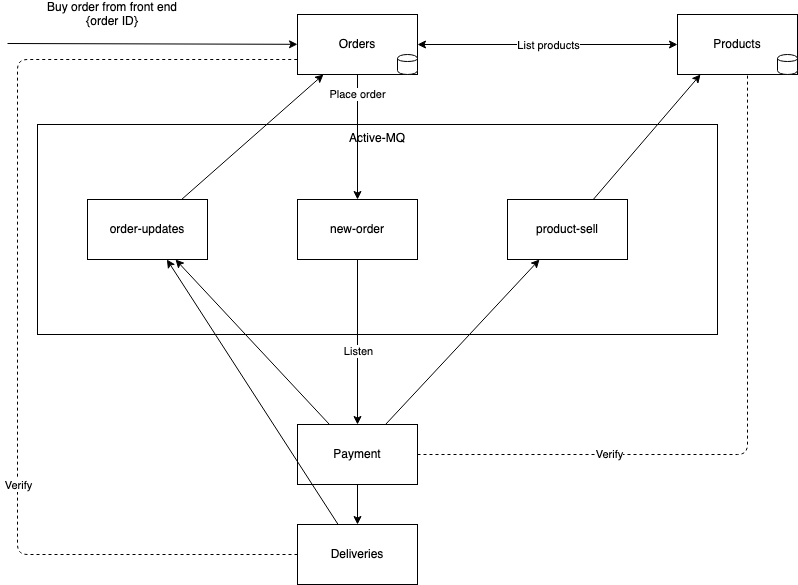

The diagram above was exported from draw.io. Its source (the exported page's mxGraphModel, read from the mxfile embedded in the PNG):
<mxGraphModel dx="1809" dy="929" grid="1" gridSize="10" guides="1" tooltips="1" connect="1" arrows="1" fold="1" page="1" pageScale="1" pageWidth="1169" pageHeight="827" math="0" shadow="0">
  <root>
    <mxCell id="0" />
    <mxCell id="1" parent="0" />
    <mxCell id="eBB5808tcmyJhQ_sOdzx-3" value="Deliveries" style="rounded=0;whiteSpace=wrap;html=1;" vertex="1" parent="1">
      <mxGeometry x="360" y="550" width="120" height="60" as="geometry" />
    </mxCell>
    <mxCell id="eBB5808tcmyJhQ_sOdzx-4" value="Active-MQ" style="rounded=0;whiteSpace=wrap;html=1;horizontal=1;verticalAlign=top;" vertex="1" parent="1">
      <mxGeometry x="100" y="150" width="680" height="210" as="geometry" />
    </mxCell>
    <mxCell id="eBB5808tcmyJhQ_sOdzx-7" value="" style="group" vertex="1" connectable="0" parent="1">
      <mxGeometry x="740" y="40" width="120" height="60" as="geometry" />
    </mxCell>
    <mxCell id="eBB5808tcmyJhQ_sOdzx-1" value="&lt;div&gt;Products&lt;/div&gt;" style="rounded=0;whiteSpace=wrap;html=1;" vertex="1" parent="eBB5808tcmyJhQ_sOdzx-7">
      <mxGeometry width="120" height="60" as="geometry" />
    </mxCell>
    <mxCell id="eBB5808tcmyJhQ_sOdzx-5" value="" style="shape=cylinder;whiteSpace=wrap;html=1;boundedLbl=1;backgroundOutline=1;" vertex="1" parent="eBB5808tcmyJhQ_sOdzx-7">
      <mxGeometry x="100" y="40" width="20" height="20" as="geometry" />
    </mxCell>
    <mxCell id="eBB5808tcmyJhQ_sOdzx-8" value="" style="group" vertex="1" connectable="0" parent="1">
      <mxGeometry x="360" y="40" width="120" height="60" as="geometry" />
    </mxCell>
    <mxCell id="eBB5808tcmyJhQ_sOdzx-2" value="&lt;div&gt;Orders&lt;/div&gt;" style="rounded=0;whiteSpace=wrap;html=1;" vertex="1" parent="eBB5808tcmyJhQ_sOdzx-8">
      <mxGeometry width="120" height="60" as="geometry" />
    </mxCell>
    <mxCell id="eBB5808tcmyJhQ_sOdzx-6" value="" style="shape=cylinder;whiteSpace=wrap;html=1;boundedLbl=1;backgroundOutline=1;" vertex="1" parent="eBB5808tcmyJhQ_sOdzx-8">
      <mxGeometry x="100" y="40" width="20" height="20" as="geometry" />
    </mxCell>
    <mxCell id="eBB5808tcmyJhQ_sOdzx-9" value="" style="endArrow=classic;html=1;" edge="1" parent="1" target="eBB5808tcmyJhQ_sOdzx-2">
      <mxGeometry width="50" height="50" relative="1" as="geometry">
        <mxPoint x="70" y="69" as="sourcePoint" />
        <mxPoint x="590" y="350" as="targetPoint" />
      </mxGeometry>
    </mxCell>
    <mxCell id="eBB5808tcmyJhQ_sOdzx-10" value="Buy order from front end&lt;br&gt;{order ID}" style="text;html=1;strokeColor=none;fillColor=none;align=center;verticalAlign=middle;whiteSpace=wrap;rounded=0;" vertex="1" parent="1">
      <mxGeometry x="90" y="30" width="170" height="20" as="geometry" />
    </mxCell>
    <mxCell id="eBB5808tcmyJhQ_sOdzx-11" value="" style="endArrow=classic;html=1;startArrow=classic;startFill=1;" edge="1" parent="1" source="eBB5808tcmyJhQ_sOdzx-2" target="eBB5808tcmyJhQ_sOdzx-1">
      <mxGeometry width="50" height="50" relative="1" as="geometry">
        <mxPoint x="560" y="470" as="sourcePoint" />
        <mxPoint x="610" y="420" as="targetPoint" />
      </mxGeometry>
    </mxCell>
    <mxCell id="eBB5808tcmyJhQ_sOdzx-12" value="List products" style="edgeLabel;html=1;align=center;verticalAlign=middle;resizable=0;points=[];" vertex="1" connectable="0" parent="eBB5808tcmyJhQ_sOdzx-11">
      <mxGeometry x="-0.2077" y="1" relative="1" as="geometry">
        <mxPoint x="27" y="1" as="offset" />
      </mxGeometry>
    </mxCell>
    <mxCell id="eBB5808tcmyJhQ_sOdzx-13" value="Place order" style="endArrow=classic;html=1;" edge="1" parent="1" source="eBB5808tcmyJhQ_sOdzx-2" target="eBB5808tcmyJhQ_sOdzx-19">
      <mxGeometry x="-0.68" width="50" height="50" relative="1" as="geometry">
        <mxPoint x="560" y="470" as="sourcePoint" />
        <mxPoint x="610" y="420" as="targetPoint" />
        <mxPoint as="offset" />
      </mxGeometry>
    </mxCell>
    <mxCell id="eBB5808tcmyJhQ_sOdzx-14" value="Payment" style="rounded=0;whiteSpace=wrap;html=1;" vertex="1" parent="1">
      <mxGeometry x="360" y="450" width="120" height="60" as="geometry" />
    </mxCell>
    <mxCell id="eBB5808tcmyJhQ_sOdzx-15" value="" style="endArrow=classic;html=1;exitX=0.5;exitY=1;exitDx=0;exitDy=0;" edge="1" parent="1" source="eBB5808tcmyJhQ_sOdzx-19" target="eBB5808tcmyJhQ_sOdzx-14">
      <mxGeometry width="50" height="50" relative="1" as="geometry">
        <mxPoint x="320" y="400" as="sourcePoint" />
        <mxPoint x="370" y="350" as="targetPoint" />
      </mxGeometry>
    </mxCell>
    <mxCell id="eBB5808tcmyJhQ_sOdzx-20" value="Listen" style="edgeLabel;html=1;align=center;verticalAlign=middle;resizable=0;points=[];" vertex="1" connectable="0" parent="eBB5808tcmyJhQ_sOdzx-15">
      <mxGeometry x="0.1032" relative="1" as="geometry">
        <mxPoint as="offset" />
      </mxGeometry>
    </mxCell>
    <mxCell id="eBB5808tcmyJhQ_sOdzx-16" value="" style="endArrow=classic;html=1;" edge="1" parent="1" source="eBB5808tcmyJhQ_sOdzx-14" target="eBB5808tcmyJhQ_sOdzx-3">
      <mxGeometry width="50" height="50" relative="1" as="geometry">
        <mxPoint x="162.5" y="760" as="sourcePoint" />
        <mxPoint x="212.5" y="710" as="targetPoint" />
      </mxGeometry>
    </mxCell>
    <mxCell id="eBB5808tcmyJhQ_sOdzx-19" value="new-order" style="rounded=0;whiteSpace=wrap;html=1;" vertex="1" parent="1">
      <mxGeometry x="360" y="225" width="120" height="60" as="geometry" />
    </mxCell>
    <mxCell id="eBB5808tcmyJhQ_sOdzx-21" value="" style="endArrow=none;dashed=1;html=1;edgeStyle=elbowEdgeStyle;" edge="1" parent="1" source="eBB5808tcmyJhQ_sOdzx-14" target="eBB5808tcmyJhQ_sOdzx-1">
      <mxGeometry width="50" height="50" relative="1" as="geometry">
        <mxPoint x="790" y="440" as="sourcePoint" />
        <mxPoint x="840" y="390" as="targetPoint" />
        <Array as="points">
          <mxPoint x="810" y="270" />
        </Array>
      </mxGeometry>
    </mxCell>
    <mxCell id="eBB5808tcmyJhQ_sOdzx-22" value="Verify" style="edgeLabel;html=1;align=center;verticalAlign=middle;resizable=0;points=[];" vertex="1" connectable="0" parent="eBB5808tcmyJhQ_sOdzx-21">
      <mxGeometry x="-0.4625" y="1" relative="1" as="geometry">
        <mxPoint as="offset" />
      </mxGeometry>
    </mxCell>
    <mxCell id="eBB5808tcmyJhQ_sOdzx-23" value="product-sell" style="rounded=0;whiteSpace=wrap;html=1;" vertex="1" parent="1">
      <mxGeometry x="570" y="225" width="120" height="60" as="geometry" />
    </mxCell>
    <mxCell id="eBB5808tcmyJhQ_sOdzx-24" value="" style="endArrow=classic;html=1;entryX=0.192;entryY=1;entryDx=0;entryDy=0;entryPerimeter=0;" edge="1" parent="1" source="eBB5808tcmyJhQ_sOdzx-23" target="eBB5808tcmyJhQ_sOdzx-1">
      <mxGeometry width="50" height="50" relative="1" as="geometry">
        <mxPoint x="560" y="470" as="sourcePoint" />
        <mxPoint x="610" y="420" as="targetPoint" />
      </mxGeometry>
    </mxCell>
    <mxCell id="eBB5808tcmyJhQ_sOdzx-25" value="order-updates" style="rounded=0;whiteSpace=wrap;html=1;" vertex="1" parent="1">
      <mxGeometry x="150" y="225" width="120" height="60" as="geometry" />
    </mxCell>
    <mxCell id="eBB5808tcmyJhQ_sOdzx-26" value="" style="endArrow=classic;html=1;" edge="1" parent="1" source="eBB5808tcmyJhQ_sOdzx-25" target="eBB5808tcmyJhQ_sOdzx-2">
      <mxGeometry width="50" height="50" relative="1" as="geometry">
        <mxPoint x="160" y="480" as="sourcePoint" />
        <mxPoint x="210" y="430" as="targetPoint" />
      </mxGeometry>
    </mxCell>
    <mxCell id="eBB5808tcmyJhQ_sOdzx-27" value="" style="endArrow=classic;html=1;" edge="1" parent="1" source="eBB5808tcmyJhQ_sOdzx-14" target="eBB5808tcmyJhQ_sOdzx-25">
      <mxGeometry width="50" height="50" relative="1" as="geometry">
        <mxPoint x="560" y="470" as="sourcePoint" />
        <mxPoint x="610" y="420" as="targetPoint" />
      </mxGeometry>
    </mxCell>
    <mxCell id="eBB5808tcmyJhQ_sOdzx-28" value="" style="endArrow=classic;html=1;" edge="1" parent="1" source="eBB5808tcmyJhQ_sOdzx-3" target="eBB5808tcmyJhQ_sOdzx-25">
      <mxGeometry width="50" height="50" relative="1" as="geometry">
        <mxPoint x="210" y="580" as="sourcePoint" />
        <mxPoint x="260" y="530" as="targetPoint" />
      </mxGeometry>
    </mxCell>
    <mxCell id="eBB5808tcmyJhQ_sOdzx-29" value="" style="endArrow=classic;html=1;" edge="1" parent="1" source="eBB5808tcmyJhQ_sOdzx-14" target="eBB5808tcmyJhQ_sOdzx-23">
      <mxGeometry width="50" height="50" relative="1" as="geometry">
        <mxPoint x="560" y="470" as="sourcePoint" />
        <mxPoint x="610" y="420" as="targetPoint" />
      </mxGeometry>
    </mxCell>
    <mxCell id="eBB5808tcmyJhQ_sOdzx-30" value="" style="endArrow=none;dashed=1;html=1;edgeStyle=elbowEdgeStyle;entryX=0;entryY=0.75;entryDx=0;entryDy=0;" edge="1" parent="1" source="eBB5808tcmyJhQ_sOdzx-3" target="eBB5808tcmyJhQ_sOdzx-2">
      <mxGeometry width="50" height="50" relative="1" as="geometry">
        <mxPoint x="490" y="490" as="sourcePoint" />
        <mxPoint x="820" y="110" as="targetPoint" />
        <Array as="points">
          <mxPoint x="80" y="330" />
          <mxPoint x="60" y="340" />
          <mxPoint x="70" y="290" />
        </Array>
      </mxGeometry>
    </mxCell>
    <mxCell id="eBB5808tcmyJhQ_sOdzx-31" value="Verify" style="edgeLabel;html=1;align=center;verticalAlign=middle;resizable=0;points=[];" vertex="1" connectable="0" parent="eBB5808tcmyJhQ_sOdzx-30">
      <mxGeometry x="-0.4625" y="1" relative="1" as="geometry">
        <mxPoint x="1" y="-66" as="offset" />
      </mxGeometry>
    </mxCell>
  </root>
</mxGraphModel>